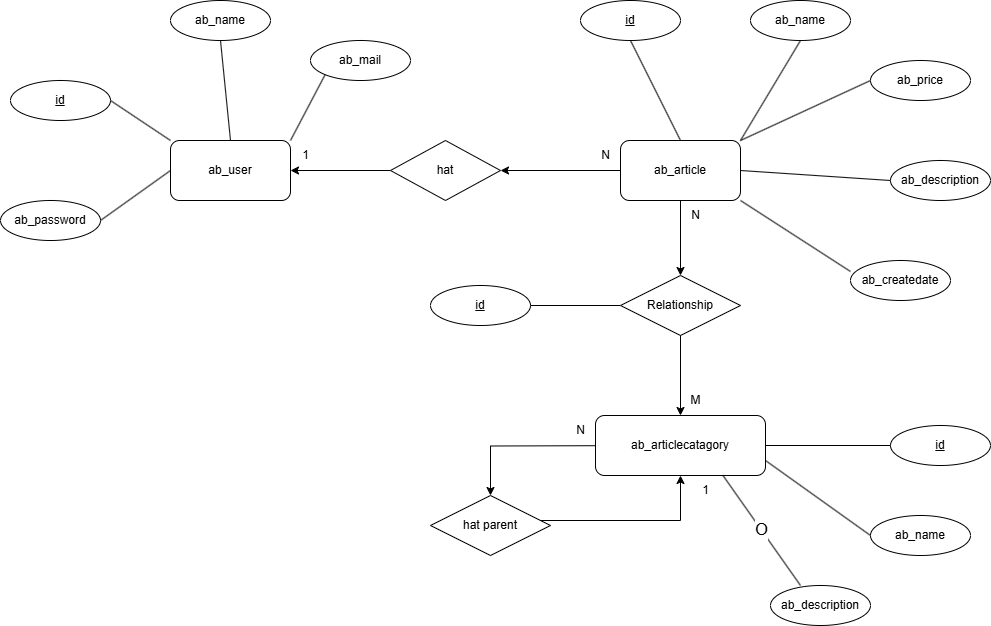

The diagram above was exported from draw.io. Its source (the exported page's mxGraphModel, read from the mxfile embedded in the PNG):
<mxGraphModel dx="1428" dy="785" grid="1" gridSize="10" guides="1" tooltips="1" connect="1" arrows="1" fold="1" page="1" pageScale="1" pageWidth="850" pageHeight="1100" math="0" shadow="0" extFonts="Permanent Marker^https://fonts.googleapis.com/css?family=Permanent+Marker">
  <root>
    <mxCell id="0" />
    <mxCell id="1" parent="0" />
    <mxCell id="4zM_eldi-hhhUEkVH_iQ-2" value="ab_user" style="rounded=1;whiteSpace=wrap;html=1;" vertex="1" parent="1">
      <mxGeometry x="210" y="220" width="120" height="60" as="geometry" />
    </mxCell>
    <mxCell id="4zM_eldi-hhhUEkVH_iQ-17" style="edgeStyle=orthogonalEdgeStyle;rounded=0;orthogonalLoop=1;jettySize=auto;html=1;exitX=0;exitY=0.5;exitDx=0;exitDy=0;entryX=1;entryY=0.5;entryDx=0;entryDy=0;" edge="1" parent="1" source="4zM_eldi-hhhUEkVH_iQ-3" target="4zM_eldi-hhhUEkVH_iQ-16">
      <mxGeometry relative="1" as="geometry" />
    </mxCell>
    <mxCell id="4zM_eldi-hhhUEkVH_iQ-61" value="" style="edgeStyle=orthogonalEdgeStyle;rounded=0;orthogonalLoop=1;jettySize=auto;html=1;" edge="1" parent="1" source="4zM_eldi-hhhUEkVH_iQ-3" target="4zM_eldi-hhhUEkVH_iQ-51">
      <mxGeometry relative="1" as="geometry" />
    </mxCell>
    <mxCell id="4zM_eldi-hhhUEkVH_iQ-3" value="ab_article" style="rounded=1;whiteSpace=wrap;html=1;" vertex="1" parent="1">
      <mxGeometry x="660" y="220" width="120" height="60" as="geometry" />
    </mxCell>
    <mxCell id="4zM_eldi-hhhUEkVH_iQ-62" style="edgeStyle=orthogonalEdgeStyle;rounded=0;orthogonalLoop=1;jettySize=auto;html=1;entryX=0.5;entryY=0;entryDx=0;entryDy=0;" edge="1" parent="1" target="4zM_eldi-hhhUEkVH_iQ-43">
      <mxGeometry relative="1" as="geometry">
        <mxPoint x="710" y="525" as="sourcePoint" />
        <mxPoint x="610" y="545" as="targetPoint" />
      </mxGeometry>
    </mxCell>
    <mxCell id="4zM_eldi-hhhUEkVH_iQ-4" value="ab_articlecatagory" style="rounded=1;whiteSpace=wrap;html=1;" vertex="1" parent="1">
      <mxGeometry x="635" y="495" width="170" height="60" as="geometry" />
    </mxCell>
    <mxCell id="4zM_eldi-hhhUEkVH_iQ-7" value="id" style="ellipse;whiteSpace=wrap;html=1;align=center;fontStyle=4;" vertex="1" parent="1">
      <mxGeometry x="50" y="160" width="100" height="40" as="geometry" />
    </mxCell>
    <mxCell id="4zM_eldi-hhhUEkVH_iQ-8" value="ab_name" style="ellipse;whiteSpace=wrap;html=1;align=center;" vertex="1" parent="1">
      <mxGeometry x="210" y="80" width="100" height="40" as="geometry" />
    </mxCell>
    <mxCell id="4zM_eldi-hhhUEkVH_iQ-9" value="ab_password" style="ellipse;whiteSpace=wrap;html=1;align=center;" vertex="1" parent="1">
      <mxGeometry x="40" y="280" width="100" height="40" as="geometry" />
    </mxCell>
    <mxCell id="4zM_eldi-hhhUEkVH_iQ-10" value="" style="endArrow=none;html=1;rounded=0;exitX=0;exitY=0.5;exitDx=0;exitDy=0;entryX=1;entryY=0.5;entryDx=0;entryDy=0;" edge="1" parent="1" source="4zM_eldi-hhhUEkVH_iQ-2" target="4zM_eldi-hhhUEkVH_iQ-9">
      <mxGeometry width="50" height="50" relative="1" as="geometry">
        <mxPoint x="400" y="450" as="sourcePoint" />
        <mxPoint x="450" y="400" as="targetPoint" />
      </mxGeometry>
    </mxCell>
    <mxCell id="4zM_eldi-hhhUEkVH_iQ-11" value="" style="endArrow=none;html=1;rounded=0;exitX=0.5;exitY=0;exitDx=0;exitDy=0;entryX=0.5;entryY=1;entryDx=0;entryDy=0;" edge="1" parent="1" source="4zM_eldi-hhhUEkVH_iQ-2" target="4zM_eldi-hhhUEkVH_iQ-8">
      <mxGeometry width="50" height="50" relative="1" as="geometry">
        <mxPoint x="400" y="450" as="sourcePoint" />
        <mxPoint x="450" y="400" as="targetPoint" />
      </mxGeometry>
    </mxCell>
    <mxCell id="4zM_eldi-hhhUEkVH_iQ-12" value="" style="endArrow=none;html=1;rounded=0;exitX=0;exitY=0;exitDx=0;exitDy=0;entryX=1;entryY=0.5;entryDx=0;entryDy=0;" edge="1" parent="1" source="4zM_eldi-hhhUEkVH_iQ-2" target="4zM_eldi-hhhUEkVH_iQ-7">
      <mxGeometry width="50" height="50" relative="1" as="geometry">
        <mxPoint x="400" y="450" as="sourcePoint" />
        <mxPoint x="450" y="400" as="targetPoint" />
      </mxGeometry>
    </mxCell>
    <mxCell id="4zM_eldi-hhhUEkVH_iQ-13" value="ab_mail" style="ellipse;whiteSpace=wrap;html=1;align=center;" vertex="1" parent="1">
      <mxGeometry x="350" y="120" width="100" height="40" as="geometry" />
    </mxCell>
    <mxCell id="4zM_eldi-hhhUEkVH_iQ-14" value="" style="endArrow=none;html=1;rounded=0;exitX=1;exitY=0;exitDx=0;exitDy=0;entryX=0;entryY=1;entryDx=0;entryDy=0;" edge="1" parent="1" source="4zM_eldi-hhhUEkVH_iQ-2" target="4zM_eldi-hhhUEkVH_iQ-13">
      <mxGeometry width="50" height="50" relative="1" as="geometry">
        <mxPoint x="400" y="450" as="sourcePoint" />
        <mxPoint x="450" y="400" as="targetPoint" />
      </mxGeometry>
    </mxCell>
    <mxCell id="4zM_eldi-hhhUEkVH_iQ-15" value="id" style="ellipse;whiteSpace=wrap;html=1;align=center;fontStyle=4;" vertex="1" parent="1">
      <mxGeometry x="620" y="80" width="100" height="40" as="geometry" />
    </mxCell>
    <mxCell id="4zM_eldi-hhhUEkVH_iQ-18" value="" style="edgeStyle=orthogonalEdgeStyle;rounded=0;orthogonalLoop=1;jettySize=auto;html=1;" edge="1" parent="1" source="4zM_eldi-hhhUEkVH_iQ-16" target="4zM_eldi-hhhUEkVH_iQ-2">
      <mxGeometry relative="1" as="geometry" />
    </mxCell>
    <mxCell id="4zM_eldi-hhhUEkVH_iQ-16" value="hat" style="shape=rhombus;perimeter=rhombusPerimeter;whiteSpace=wrap;html=1;align=center;" vertex="1" parent="1">
      <mxGeometry x="430" y="220" width="110" height="60" as="geometry" />
    </mxCell>
    <mxCell id="4zM_eldi-hhhUEkVH_iQ-20" value="ab_name" style="ellipse;whiteSpace=wrap;html=1;align=center;" vertex="1" parent="1">
      <mxGeometry x="790" y="80" width="100" height="40" as="geometry" />
    </mxCell>
    <mxCell id="4zM_eldi-hhhUEkVH_iQ-21" value="ab_price" style="ellipse;whiteSpace=wrap;html=1;align=center;" vertex="1" parent="1">
      <mxGeometry x="910" y="140" width="100" height="40" as="geometry" />
    </mxCell>
    <mxCell id="4zM_eldi-hhhUEkVH_iQ-22" value="ab_description" style="ellipse;whiteSpace=wrap;html=1;align=center;" vertex="1" parent="1">
      <mxGeometry x="930" y="240" width="100" height="40" as="geometry" />
    </mxCell>
    <mxCell id="4zM_eldi-hhhUEkVH_iQ-23" value="ab_createdate" style="ellipse;whiteSpace=wrap;html=1;align=center;" vertex="1" parent="1">
      <mxGeometry x="890" y="340" width="100" height="40" as="geometry" />
    </mxCell>
    <mxCell id="4zM_eldi-hhhUEkVH_iQ-24" value="" style="endArrow=none;html=1;rounded=0;exitX=1;exitY=1;exitDx=0;exitDy=0;entryX=0;entryY=0.275;entryDx=0;entryDy=0;entryPerimeter=0;" edge="1" parent="1" source="4zM_eldi-hhhUEkVH_iQ-3" target="4zM_eldi-hhhUEkVH_iQ-23">
      <mxGeometry width="50" height="50" relative="1" as="geometry">
        <mxPoint x="400" y="450" as="sourcePoint" />
        <mxPoint x="450" y="400" as="targetPoint" />
      </mxGeometry>
    </mxCell>
    <mxCell id="4zM_eldi-hhhUEkVH_iQ-25" value="" style="endArrow=none;html=1;rounded=0;entryX=1;entryY=0.5;entryDx=0;entryDy=0;exitX=0;exitY=0.5;exitDx=0;exitDy=0;" edge="1" parent="1" source="4zM_eldi-hhhUEkVH_iQ-22" target="4zM_eldi-hhhUEkVH_iQ-3">
      <mxGeometry width="50" height="50" relative="1" as="geometry">
        <mxPoint x="400" y="450" as="sourcePoint" />
        <mxPoint x="450" y="400" as="targetPoint" />
      </mxGeometry>
    </mxCell>
    <mxCell id="4zM_eldi-hhhUEkVH_iQ-26" value="" style="endArrow=none;html=1;rounded=0;entryX=1;entryY=0;entryDx=0;entryDy=0;exitX=0;exitY=0.5;exitDx=0;exitDy=0;" edge="1" parent="1" source="4zM_eldi-hhhUEkVH_iQ-21" target="4zM_eldi-hhhUEkVH_iQ-3">
      <mxGeometry width="50" height="50" relative="1" as="geometry">
        <mxPoint x="400" y="450" as="sourcePoint" />
        <mxPoint x="450" y="400" as="targetPoint" />
      </mxGeometry>
    </mxCell>
    <mxCell id="4zM_eldi-hhhUEkVH_iQ-27" value="" style="endArrow=none;html=1;rounded=0;entryX=1;entryY=0;entryDx=0;entryDy=0;exitX=0.5;exitY=1;exitDx=0;exitDy=0;" edge="1" parent="1" source="4zM_eldi-hhhUEkVH_iQ-20" target="4zM_eldi-hhhUEkVH_iQ-3">
      <mxGeometry width="50" height="50" relative="1" as="geometry">
        <mxPoint x="400" y="450" as="sourcePoint" />
        <mxPoint x="450" y="400" as="targetPoint" />
      </mxGeometry>
    </mxCell>
    <mxCell id="4zM_eldi-hhhUEkVH_iQ-28" value="" style="endArrow=none;html=1;rounded=0;entryX=0.5;entryY=0;entryDx=0;entryDy=0;exitX=0.5;exitY=1;exitDx=0;exitDy=0;" edge="1" parent="1" source="4zM_eldi-hhhUEkVH_iQ-15" target="4zM_eldi-hhhUEkVH_iQ-3">
      <mxGeometry width="50" height="50" relative="1" as="geometry">
        <mxPoint x="400" y="450" as="sourcePoint" />
        <mxPoint x="450" y="400" as="targetPoint" />
      </mxGeometry>
    </mxCell>
    <mxCell id="4zM_eldi-hhhUEkVH_iQ-29" value="id" style="ellipse;whiteSpace=wrap;html=1;align=center;fontStyle=4;" vertex="1" parent="1">
      <mxGeometry x="930" y="505" width="100" height="40" as="geometry" />
    </mxCell>
    <mxCell id="4zM_eldi-hhhUEkVH_iQ-30" value="ab_name" style="ellipse;whiteSpace=wrap;html=1;align=center;" vertex="1" parent="1">
      <mxGeometry x="910" y="595" width="100" height="40" as="geometry" />
    </mxCell>
    <mxCell id="4zM_eldi-hhhUEkVH_iQ-31" value="ab_description" style="ellipse;whiteSpace=wrap;html=1;align=center;" vertex="1" parent="1">
      <mxGeometry x="810" y="665" width="100" height="40" as="geometry" />
    </mxCell>
    <mxCell id="4zM_eldi-hhhUEkVH_iQ-36" value="O" style="endArrow=none;html=1;rounded=0;exitX=0.75;exitY=1;exitDx=0;exitDy=0;entryX=0.3;entryY=0;entryDx=0;entryDy=0;entryPerimeter=0;strokeWidth=1;fontSize=17;" edge="1" parent="1" source="4zM_eldi-hhhUEkVH_iQ-4" target="4zM_eldi-hhhUEkVH_iQ-31">
      <mxGeometry x="-0.0069" width="50" height="50" relative="1" as="geometry">
        <mxPoint x="440" y="495" as="sourcePoint" />
        <mxPoint x="490" y="445" as="targetPoint" />
        <mxPoint as="offset" />
      </mxGeometry>
    </mxCell>
    <mxCell id="4zM_eldi-hhhUEkVH_iQ-37" value="" style="endArrow=none;html=1;rounded=0;exitX=1;exitY=0.75;exitDx=0;exitDy=0;entryX=0;entryY=0.5;entryDx=0;entryDy=0;" edge="1" parent="1" source="4zM_eldi-hhhUEkVH_iQ-4" target="4zM_eldi-hhhUEkVH_iQ-30">
      <mxGeometry width="50" height="50" relative="1" as="geometry">
        <mxPoint x="440" y="495" as="sourcePoint" />
        <mxPoint x="490" y="445" as="targetPoint" />
      </mxGeometry>
    </mxCell>
    <mxCell id="4zM_eldi-hhhUEkVH_iQ-38" value="" style="endArrow=none;html=1;rounded=0;exitX=1;exitY=0.5;exitDx=0;exitDy=0;entryX=0;entryY=0.5;entryDx=0;entryDy=0;" edge="1" parent="1" source="4zM_eldi-hhhUEkVH_iQ-4" target="4zM_eldi-hhhUEkVH_iQ-29">
      <mxGeometry width="50" height="50" relative="1" as="geometry">
        <mxPoint x="440" y="495" as="sourcePoint" />
        <mxPoint x="490" y="445" as="targetPoint" />
      </mxGeometry>
    </mxCell>
    <mxCell id="4zM_eldi-hhhUEkVH_iQ-41" value="1" style="text;html=1;align=center;verticalAlign=middle;resizable=0;points=[];autosize=1;strokeColor=none;fillColor=none;" vertex="1" parent="1">
      <mxGeometry x="330" y="220" width="30" height="30" as="geometry" />
    </mxCell>
    <mxCell id="4zM_eldi-hhhUEkVH_iQ-42" value="N" style="text;html=1;align=center;verticalAlign=middle;resizable=0;points=[];autosize=1;strokeColor=none;fillColor=none;" vertex="1" parent="1">
      <mxGeometry x="630" y="220" width="30" height="30" as="geometry" />
    </mxCell>
    <mxCell id="4zM_eldi-hhhUEkVH_iQ-63" style="edgeStyle=orthogonalEdgeStyle;rounded=0;orthogonalLoop=1;jettySize=auto;html=1;entryX=0.5;entryY=1;entryDx=0;entryDy=0;" edge="1" parent="1" source="4zM_eldi-hhhUEkVH_iQ-43" target="4zM_eldi-hhhUEkVH_iQ-4">
      <mxGeometry relative="1" as="geometry">
        <Array as="points">
          <mxPoint x="720" y="600" />
        </Array>
      </mxGeometry>
    </mxCell>
    <mxCell id="4zM_eldi-hhhUEkVH_iQ-43" value="hat parent" style="shape=rhombus;perimeter=rhombusPerimeter;whiteSpace=wrap;html=1;align=center;" vertex="1" parent="1">
      <mxGeometry x="470" y="575" width="120" height="60" as="geometry" />
    </mxCell>
    <mxCell id="4zM_eldi-hhhUEkVH_iQ-48" value="1" style="text;html=1;align=center;verticalAlign=middle;resizable=0;points=[];autosize=1;strokeColor=none;fillColor=none;" vertex="1" parent="1">
      <mxGeometry x="730" y="555" width="30" height="30" as="geometry" />
    </mxCell>
    <mxCell id="4zM_eldi-hhhUEkVH_iQ-49" value="id" style="ellipse;whiteSpace=wrap;html=1;align=center;fontStyle=4;" vertex="1" parent="1">
      <mxGeometry x="470" y="365" width="100" height="40" as="geometry" />
    </mxCell>
    <mxCell id="4zM_eldi-hhhUEkVH_iQ-50" value="" style="endArrow=none;html=1;rounded=0;exitX=1;exitY=0.5;exitDx=0;exitDy=0;entryX=0;entryY=0.5;entryDx=0;entryDy=0;" edge="1" parent="1" source="4zM_eldi-hhhUEkVH_iQ-49" target="4zM_eldi-hhhUEkVH_iQ-51">
      <mxGeometry width="50" height="50" relative="1" as="geometry">
        <mxPoint x="400" y="450" as="sourcePoint" />
        <mxPoint x="250" y="460" as="targetPoint" />
      </mxGeometry>
    </mxCell>
    <mxCell id="4zM_eldi-hhhUEkVH_iQ-51" value="Relationship" style="shape=rhombus;perimeter=rhombusPerimeter;whiteSpace=wrap;html=1;align=center;" vertex="1" parent="1">
      <mxGeometry x="660" y="355" width="120" height="60" as="geometry" />
    </mxCell>
    <mxCell id="4zM_eldi-hhhUEkVH_iQ-56" style="edgeStyle=orthogonalEdgeStyle;rounded=0;orthogonalLoop=1;jettySize=auto;html=1;entryX=0.5;entryY=0;entryDx=0;entryDy=0;exitX=0.5;exitY=1;exitDx=0;exitDy=0;" edge="1" parent="1" source="4zM_eldi-hhhUEkVH_iQ-51" target="4zM_eldi-hhhUEkVH_iQ-4">
      <mxGeometry relative="1" as="geometry">
        <mxPoint x="640" y="430" as="sourcePoint" />
      </mxGeometry>
    </mxCell>
    <mxCell id="4zM_eldi-hhhUEkVH_iQ-64" value="N" style="text;html=1;align=center;verticalAlign=middle;resizable=0;points=[];autosize=1;strokeColor=none;fillColor=none;" vertex="1" parent="1">
      <mxGeometry x="720" y="280" width="30" height="30" as="geometry" />
    </mxCell>
    <mxCell id="4zM_eldi-hhhUEkVH_iQ-65" value="M" style="text;html=1;align=center;verticalAlign=middle;resizable=0;points=[];autosize=1;strokeColor=none;fillColor=none;" vertex="1" parent="1">
      <mxGeometry x="720" y="465" width="30" height="30" as="geometry" />
    </mxCell>
    <mxCell id="4zM_eldi-hhhUEkVH_iQ-66" value="N" style="text;html=1;align=center;verticalAlign=middle;resizable=0;points=[];autosize=1;strokeColor=none;fillColor=none;" vertex="1" parent="1">
      <mxGeometry x="605" y="495" width="30" height="30" as="geometry" />
    </mxCell>
  </root>
</mxGraphModel>